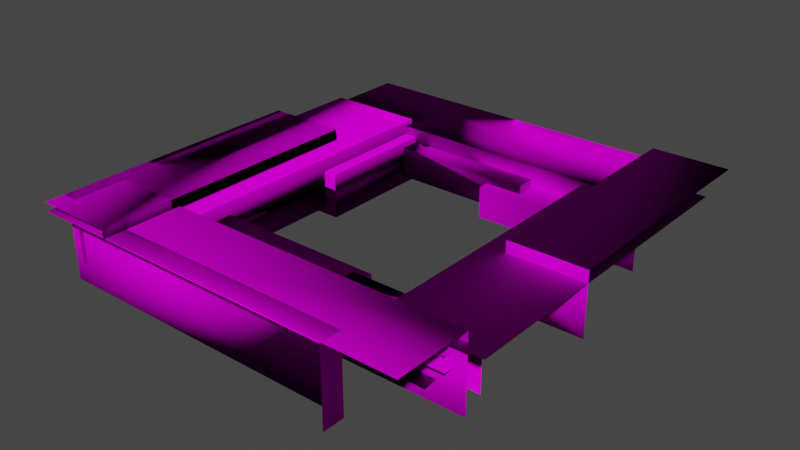 # Source: RAT_City.blend  (saved by Blender 3.5.10; exported with 4.5.12 LTS)
import bpy
from mathutils import Matrix  # noqa: F401  (used for matrix-valued properties, if any)

bpy.ops.wm.read_factory_settings(use_empty=True)
scene = bpy.context.scene
scene.name = 'Scene'

# ---- collections
col_collection = bpy.data.collections.new('Collection'); scene.collection.children.link(col_collection)

# ---- images (referenced by path relative to the original .blend; pixels are not part of the script)
import os
ASSET_DIR = os.environ.get("B2B_ASSET_DIR", "")  # directory of the original .blend (textures are referenced by path, not embedded)
HERE = os.path.dirname(os.path.abspath(__file__))  # packed textures are extracted next to this script under _unpacked/

def load_image(name, relpath, width, height, colorspace="sRGB"):
    """Load a texture the original file referenced (path relative to the .blend, or extracted next to this script)."""
    p = next((c for c in (os.path.join(HERE, relpath), os.path.join(ASSET_DIR, relpath)) if relpath and os.path.exists(c)), "")
    if p:
        img = bpy.data.images.load(p, check_existing=True)
        img.name = name
    else:  # same state as the original file: an image datablock whose file is absent (Cycles renders it pink)
        img = bpy.data.images.new(name, width, height)
        img.source = "FILE"
        img.filepath = "//" + (relpath or name)
    img.colorspace_settings.name = colorspace
    return img
img_dirt1_diff_png = load_image('Dirt1_diff.png', 'Dirt1_diff.png', 1024, 1024, 'sRGB')
img_dirt1_diff_png_001 = load_image('Dirt1_diff.png.001', 'Dirt1_diff.png', 1024, 1024, 'Non-Color')
img_dirt1_nmap_png = load_image('Dirt1_nmap.png', 'Dirt1_nmap.png', 1024, 1024, 'Non-Color')
img_platform1_diff_png = load_image('Platform1_diff.png', 'Platform1_diff.png', 1024, 1024, 'sRGB')
img_platform1_diff_png_001 = load_image('Platform1_diff.png.001', 'Platform1_diff.png', 1024, 1024, 'Non-Color')

# ---- materials (node trees are filled in below, after node groups)
mat_dirt1mtl = bpy.data.materials.new('Dirt1Mtl')
mat_dirt1mtl.surface_render_method = 'BLENDED'
mat_dirt1mtl.blend_method = 'BLEND'
mat_dirt1mtl.use_transparency_overlap = False
mat_dirt1mtl.show_transparent_back = False
mat_dirt1mtl.use_transparent_shadow = False
mat_dirt1mtl.diffuse_color = (0.6187, 0.6187, 0.6187, 1.0)
mat_dirt1mtl.roughness = 1.0
mat_dirt1mtl.specular_intensity = 0.01456
mat_platform1mtl = bpy.data.materials.new('Platform1Mtl')
mat_platform1mtl.surface_render_method = 'BLENDED'
mat_platform1mtl.blend_method = 'BLEND'
mat_platform1mtl.use_transparency_overlap = False
mat_platform1mtl.show_transparent_back = False
mat_platform1mtl.use_transparent_shadow = False
mat_platform1mtl.diffuse_color = (0.1036, 0.3297, 0.06973, 1.0)
mat_platform1mtl.roughness = 1.0
mat_platform1mtl.specular_intensity = 0.003946

# ---- material node trees
mat_dirt1mtl.use_nodes = True; mat_dirt1mtl.node_tree.nodes.clear()
_N = mat_dirt1mtl.node_tree.nodes; _L = mat_dirt1mtl.node_tree.links
n0 = _N.new('ShaderNodeBsdfPrincipled'); n0.name = 'Principled BSDF'; n0.location = (10, 300)
n0.distribution = 'GGX'
n0.subsurface_method = 'RANDOM_WALK_SKIN'
n0.inputs[2].default_value = 1.0
n0.inputs[3].default_value = 1.45
n0.inputs[13].default_value = 0.01456
n0.inputs[27].default_value = (0.0, 0.0, 0.0, 1.0)
n0.inputs[28].default_value = 1.0
n1 = _N.new('ShaderNodeOutputMaterial'); n1.name = 'Material Output'; n1.location = (300, 300)
n2 = _N.new('ShaderNodeTexImage'); n2.name = 'Image Texture'; n2.location = (-300, 600)
n2.image = img_dirt1_diff_png
n3 = _N.new('ShaderNodeTexImage'); n3.name = 'Image Texture.001'; n3.location = (-300, 0)
n3.image = img_dirt1_diff_png_001
n4 = _N.new('ShaderNodeNormalMap'); n4.name = 'Normal Map'; n4.location = (-300, -300)
n4.label = 'Normal/Map'
n5 = _N.new('ShaderNodeTexImage'); n5.name = 'Image Texture.002'; n5.location = (-600, -900)
n5.image = img_dirt1_nmap_png
_L.new(n0.outputs[0], n1.inputs[0])
_L.new(n2.outputs[0], n0.inputs[0])
_L.new(n3.outputs[1], n0.inputs[4])
_L.new(n4.outputs[0], n0.inputs[5])
_L.new(n5.outputs[0], n4.inputs[1])
n1.is_active_output = True
mat_platform1mtl.use_nodes = True; mat_platform1mtl.node_tree.nodes.clear()
_N = mat_platform1mtl.node_tree.nodes; _L = mat_platform1mtl.node_tree.links
n0 = _N.new('ShaderNodeBsdfPrincipled'); n0.name = 'Principled BSDF'; n0.location = (10, 300)
n0.distribution = 'GGX'
n0.subsurface_method = 'RANDOM_WALK_SKIN'
n0.inputs[2].default_value = 1.0
n0.inputs[3].default_value = 1.45
n0.inputs[13].default_value = 0.003946
n0.inputs[27].default_value = (0.0, 0.0, 0.0, 1.0)
n0.inputs[28].default_value = 1.0
n1 = _N.new('ShaderNodeOutputMaterial'); n1.name = 'Material Output'; n1.location = (300, 300)
n2 = _N.new('ShaderNodeTexImage'); n2.name = 'Image Texture'; n2.location = (-300, 600)
n2.image = img_platform1_diff_png
n3 = _N.new('ShaderNodeTexImage'); n3.name = 'Image Texture.001'; n3.location = (-300, 0)
n3.image = img_platform1_diff_png_001
n4 = _N.new('ShaderNodeNormalMap'); n4.name = 'Normal Map'; n4.location = (-300, -300)
n4.label = 'Normal/Map'
n5 = _N.new('ShaderNodeTexImage'); n5.name = 'Image Texture.002'; n5.location = (-600, -900)
n5.image = img_dirt1_nmap_png
_L.new(n0.outputs[0], n1.inputs[0])
_L.new(n2.outputs[0], n0.inputs[0])
_L.new(n3.outputs[1], n0.inputs[4])
_L.new(n4.outputs[0], n0.inputs[5])
_L.new(n5.outputs[0], n4.inputs[1])
n1.is_active_output = True

# ---- world
world_world = bpy.data.worlds.new('World'); scene.world = world_world
world_world.use_nodes = True; world_world.node_tree.nodes.clear()
_N = world_world.node_tree.nodes; _L = world_world.node_tree.links
n0 = _N.new('ShaderNodeOutputWorld'); n0.name = 'World Output'; n0.location = (300, 300)
n1 = _N.new('ShaderNodeBackground'); n1.name = 'Background'; n1.location = (10, 300)
n1.inputs[0].default_value = (0.05088, 0.05088, 0.05088, 1.0)
_L.new(n1.outputs[0], n0.inputs[0])
n0.is_active_output = True
world_world.color = (0.05088, 0.05088, 0.05088)
world_world.use_sun_shadow = False
world_world.sun_shadow_jitter_overblur = 0.0

# ---- meshes
me_rat_city = bpy.data.meshes.new('RAT City')
me_rat_city.from_pydata([(85.01, 39.18, 194.6), (85.01, 39.18, 179.8), (-126.2, 39.18, 179.8), (85.01, -11.07, 179.8), (85.01, -11.07, 194.6), (-126.2, 39.18, 194.6), (-126.2, -11.07, 179.8), (-126.2, 45.05, 195.1), (-126.2, 37.87, 11.34), (-73.77, 37.87, 11.34), (-73.77, 45.05, 11.34), (-73.77, 45.05, 195.1), (-73.77, 37.87, 195.1), (-126.5, 45.05, 11.34), (-116.3, 45.05, 11.34), (-126.5, 3.616, 11.34), (-116.3, 3.616, 11.34), (-116.3, 45.05, 182.1), (-116.3, 3.616, 182.1), (-126.5, 45.05, 182.1), (-126.2, 45.05, 147.9), (-126.2, 3.616, 11.34), (-126.2, 45.05, 11.34), (-73.77, 45.05, 147.9), (-73.77, 3.616, 11.34), (-73.77, 3.616, 147.9), (145.1, 32.72, 149.3), (145.1, 32.72, -73.63), (79.83, -0.884, 149.3), (79.83, 32.72, 149.3), (79.83, 32.72, -73.63), (79.83, -0.884, -73.63), (121.5, -5.779, 33.25), (71.33, 23.91, 148.4), (121.5, 23.91, 148.4), (71.33, -5.779, 148.4), (71.33, -5.779, 33.25), (71.33, 23.91, 33.25), (121.5, 23.91, 33.25), (130.5, 39.18, 142.3), (-79.49, 39.18, 142.3), (130.5, 39.18, 193.6), (130.5, -11.07, 142.3), (-79.49, 39.18, 193.6), (-79.49, -11.07, 142.3), (44.18, 16.98, 151.4), (124.1, 16.98, 121.4), (124.1, -11.73, 121.4), (124.1, 16.98, 151.4), (44.18, -11.73, 151.4), (44.18, 16.98, 121.4), (44.18, -11.73, 121.4), (17.33, 18.93, -74.59), (17.33, -1.943, -22.61), (128.3, 18.93, -74.59), (17.33, 18.93, -22.61), (128.3, 18.93, -22.61), (17.33, -1.943, -74.59), (128.3, -1.943, -22.61), (-124.3, 34.28, -42.37), (-124.3, 3.616, -42.37), (106.4, 34.28, -99.63), (106.4, 34.28, -42.37), (-124.3, 34.28, -99.63), (106.4, 3.616, -42.37), (-123.5, 3.824, -30.05), (-123.5, 24.7, -78.31), (42.62, 24.7, -78.31), (42.62, 24.7, -30.05), (42.62, 3.824, -30.05), (42.62, 3.824, -78.31), (-123.5, 24.7, -30.05), (112.3, 32.33, 126.3), (44.18, 32.33, 126.3), (112.3, 3.616, 151.4), (112.3, 32.33, 151.4), (44.18, 32.33, 151.4), (44.18, 3.616, 151.4), (44.18, 3.616, 126.3), (112.3, 3.616, 126.3), (-101.4, 28.41, 37.57), (-101.4, 28.41, -77.6), (-51.21, 28.41, -77.6), (-51.21, -1.279, -77.6), (-51.21, -1.279, 37.57), (-51.21, 28.41, 37.57), (-101.4, -1.279, 37.57), (-59.72, 37.22, -48.99), (-59.72, 37.22, 144.5), (-125.0, 37.22, -48.99), (-125.0, 3.616, -48.99), (-59.72, 3.616, -48.99), (-125.0, 37.22, 144.5), (-59.72, 3.616, 144.5), (-125.0, 3.616, 144.5), (145.1, 40.55, -102.0), (145.1, -0.8841, 59.48), (145.1, 40.55, 59.48), (93.89, 40.55, 59.48), (93.89, -0.8841, -102.0), (93.89, -0.8841, 59.48), (93.89, 40.55, -102.0), (-73.36, 4.595, 117.5), (-73.36, 28.68, 117.5), (49.03, 28.68, 117.5), (49.03, 4.595, 117.5), (49.03, 28.68, 174.3), (-73.36, 28.68, 174.3), (49.03, 4.595, 174.3), (-73.36, 4.595, 174.3)], [], [(0, 4, 3, 1), (10, 9, 8, 22), (55, 53, 58, 56), (13, 19, 17, 14), (14, 16, 15, 13), (17, 18, 16, 14), (52, 55, 56, 54), (97, 95, 101, 98), (1, 3, 6, 2), (81, 80, 85, 82), (104, 105, 102, 103), (66, 71, 68, 67), (26, 27, 30, 29), (68, 69, 70, 67), (22, 20, 23, 10), (71, 65, 69, 68), (34, 38, 37, 33), (23, 25, 24, 10), (38, 32, 36, 37), (39, 42, 44, 40), (52, 57, 53, 55), (59, 60, 64, 62), (46, 47, 51, 50), (50, 51, 49, 45), (22, 7, 11, 10), (11, 12, 9, 10), (46, 50, 45, 48), (30, 31, 28, 29), (63, 59, 62, 61), (104, 103, 107, 106), (103, 102, 109, 107), (10, 24, 21, 22), (1, 2, 5, 0), (72, 79, 78, 73), (72, 73, 76, 75), (78, 79, 74, 77), (73, 78, 77, 76), (85, 84, 83, 82), (37, 36, 35, 33), (89, 92, 88, 87), (39, 40, 43, 41), (92, 94, 93, 88), (98, 100, 96, 97), (101, 99, 100, 98), (80, 86, 84, 85), (87, 91, 90, 89), (88, 93, 91, 87), (106, 108, 105, 104)])
_uv = me_rat_city.uv_layers.new(name='UVMap')
_uv.uv.foreach_set('vector', [0.0, 1.0, 0.0, -66.0, 19.66, -66.0, 19.66, 1.0, 0.0, 1.0, 0.0, -8.583, 69.93, -8.583, 69.93, 1.0, 0.0, 1.0, 0.0, -26.84, 148.0, -26.84, 148.0, 1.0, 0.0, 1.0, 0.0, -226.7, 13.59, -226.7, 13.59, 1.0, 0.0, 1.0, 0.0, -54.25, 13.59, -54.25, 13.59, 1.0, 0.0, 1.0, 0.0, -54.25, 227.7, -54.25, 227.7, 1.0, 0.0, 1.0, 0.0, -68.3, 148.0, -68.3, 148.0, 1.0, 0.0, 1.0, 0.0, -214.4, 68.26, -214.4, 68.26, 1.0, 0.0, 1.0, 0.0, -66.0, 281.7, -66.0, 281.7, 1.0, 0.0, 1.0, 0.0, -152.6, 66.89, -152.6, 66.89, 1.0, 0.0, 1.0, 0.0, -31.11, 163.2, -31.11, 163.2, 1.0, 0.0, 1.0, 0.0, -63.35, 221.5, -63.35, 221.5, 1.0, 0.0, 1.0, 0.0, -296.3, 87.0, -296.3, 87.0, 1.0, 0.0, 1.0, 0.0, -26.84, 64.35, -26.84, 64.35, 1.0, 0.0, 1.0, 0.0, -181.0, 69.93, -181.0, 69.93, 1.0, 0.0, 1.0, 0.0, -26.84, 221.5, -26.84, 221.5, 1.0, 0.0, 1.0, 0.0, -152.6, 66.89, -152.6, 66.89, 1.0, 0.0, 1.0, 0.0, -54.25, 182.0, -54.25, 182.0, 1.0, 0.0, 1.0, 0.0, -38.58, 66.89, -38.58, 66.89, 1.0, 0.0, 1.0, 0.0, -66.0, 280.0, -66.0, 280.0, 1.0, 0.0, 1.0, 0.0, -26.84, 69.3, -26.84, 69.3, 1.0, 0.0, 1.0, 0.0, -39.89, 307.7, -39.89, 307.7, 1.0, 0.0, 1.0, 0.0, -37.28, 106.5, -37.28, 106.5, 1.0, 0.0, 1.0, 0.0, -37.28, 39.99, -37.28, 39.99, 1.0, 0.0, 1.0, 0.0, -244.0, 69.93, -244.0, 69.93, 1.0, 0.0, 1.0, 0.0, -8.583, 245.0, -8.583, 245.0, 1.0, 0.0, 1.0, 0.0, -105.5, 39.99, -105.5, 39.99, 1.0, 0.0, 1.0, 0.0, -43.81, 297.3, -43.81, 297.3, 1.0, 0.0, 1.0, 0.0, -75.35, 307.7, -75.35, 307.7, 1.0, 0.0, 1.0, 0.0, -162.2, 75.72, -162.2, 75.72, 1.0, 0.0, 1.0, 0.0, -31.11, 75.72, -31.11, 75.72, 1.0, 0.0, 1.0, 0.0, -54.25, 69.93, -54.25, 69.93, 1.0, 0.0, 1.0, 0.0, -280.7, 19.66, -280.7, 19.66, 1.0, 0.0, 1.0, 0.0, -37.28, 90.85, -37.28, 90.85, 1.0, 0.0, 1.0, 0.0, -89.85, 33.46, -89.85, 33.46, 1.0, 0.0, 1.0, 0.0, -89.85, 33.46, -89.85, 33.46, 1.0, 0.0, 1.0, 0.0, -37.28, 33.46, -37.28, 33.46, 1.0, 0.0, 1.0, 0.0, -38.58, 153.6, -38.58, 153.6, 1.0, 0.0, 1.0, 0.0, -38.58, 153.6, -38.58, 153.6, 1.0, 0.0, 1.0, 0.0, -256.9, 87.0, -256.9, 87.0, 1.0, 0.0, 1.0, 0.0, -279.0, 68.33, -279.0, 68.33, 1.0, 0.0, 1.0, 0.0, -43.81, 87.0, -43.81, 87.0, 1.0, 0.0, 1.0, 0.0, -54.25, 68.26, -54.25, 68.26, 1.0, 0.0, 1.0, 0.0, -54.25, 215.4, -54.25, 215.4, 1.0, 0.0, 1.0, 0.0, -38.58, 66.89, -38.58, 66.89, 1.0, 0.0, 1.0, 0.0, -43.81, 87.0, -43.81, 87.0, 1.0, 0.0, 1.0, 0.0, -43.81, 257.9, -43.81, 257.9, 1.0, 0.0, 1.0, 0.0, -31.11, 75.72, -31.11, 75.72, 1.0])
me_rat_city.materials.append(mat_dirt1mtl)
me_rat_city.materials.append(mat_platform1mtl)
me_rat_city.update()
me_rat_city.normals_split_custom_set([tuple(v) for v in zip(*[iter([0.9107, 0.3333, -0.244, 0.9107, 0.244, 0.3333, 0.9107, -0.3333, 0.244, 0.9107, -0.244, -0.3333, 0.3333, 0.9107, 0.244, 0.3333, 0.244, -0.9107, 0.244, -0.3333, -0.9107, -0.3333, -0.244, -0.9107, 0.244, 0.3333, 0.9107, -0.3333, 0.244, 0.9107, -0.244, -0.3333, 0.9107, 0.3333, -0.244, 0.9107, -0.9823, 0.1409, 0.1233, -0.9823, -0.1232, 0.1409, 0.9823, -0.1232, 0.1409, 0.7182, 0.6123, 0.3305, 0.7182, 0.6124, 0.3305, 0.7182, 0.3305, -0.6123, -0.9823, 0.1233, -0.1409, -0.9823, 0.1409, 0.1232, 0.9823, -0.1233, 0.1409, 0.9823, 0.1233, 0.1409, 0.7182, 0.3305, -0.6124, 0.7182, 0.6124, 0.3305, 0.244, 0.9107, -0.3333, 0.244, 0.3334, 0.9107, 0.3333, -0.244, 0.9107, 0.3333, 0.9107, 0.244, 0.9107, 0.3334, -0.244, 0.9107, -0.244, -0.3333, 0.244, 0.9107, -0.3333, -0.3333, 0.9107, -0.244, 0.9107, -0.244, -0.3334, 0.9107, -0.3333, 0.244, -0.3333, -0.9107, 0.244, -0.9107, 0.3333, 0.244, 0.1233, 0.9823, -0.1409, -0.1409, 0.9823, -0.1233, -0.1233, 0.9823, 0.1409, 0.1409, 0.9823, 0.1233, -0.244, 0.3333, -0.9107, 0.3333, 0.244, -0.9107, 0.244, -0.3333, -0.9107, -0.3333, -0.244, -0.9107, -0.9823, 0.1409, 0.1233, -0.9823, -0.1232, 0.1409, 0.9823, -0.1232, 0.1409, 0.7182, 0.6123, 0.3305, 0.6124, 0.7182, -0.3305, -0.1233, 0.9823, -0.1409, 0.1233, 0.9823, -0.1409, -0.1409, 0.9823, -0.1233, 0.9823, -0.1233, 0.1409, 0.7182, -0.6124, -0.3305, 0.9823, 0.1233, -0.1409, 0.7182, 0.6124, 0.3305, -0.3333, -0.244, -0.9107, -0.3333, 0.9107, -0.244, -0.244, 0.9107, 0.3333, 0.3333, 0.9107, 0.244, -0.9823, -0.1233, 0.1409, -0.9823, -0.1409, -0.1232, 0.7182, -0.6124, -0.3305, 0.9823, -0.1233, 0.1409, 0.3333, -0.244, 0.9107, 0.3333, 0.9107, 0.244, 0.244, 0.9107, -0.3333, 0.244, 0.3334, 0.9107, -0.244, 0.9107, 0.3333, 0.9107, 0.244, 0.3333, 0.9107, -0.3333, 0.244, 0.3334, 0.9107, 0.244, 0.3333, 0.9107, 0.244, 0.3333, 0.244, -0.9107, 0.244, -0.3333, -0.9107, 0.244, 0.9107, -0.3334, -0.3305, 0.7182, -0.6123, 0.1409, -0.9823, 0.1232, 0.3305, -0.7182, -0.6123, -0.1409, 0.9823, 0.1232, 0.244, 0.9107, -0.3333, -0.9107, 0.244, -0.3333, -0.3334, 0.244, 0.9107, 0.244, 0.3333, 0.9107, -0.9823, -0.1233, 0.1409, -0.9823, -0.1409, -0.1232, 0.9823, -0.1409, -0.1232, 0.7182, -0.3305, 0.6123, 0.6124, -0.3305, -0.7182, -0.1233, -0.1409, -0.9823, 0.1233, -0.1409, -0.9823, -0.1409, -0.1233, -0.9823, -0.1409, -0.1233, -0.9823, 0.1232, -0.1409, -0.9823, -0.1409, 0.1233, 0.9823, 0.1232, 0.1409, 0.9823, -0.3333, -0.244, -0.9107, 0.244, 0.3334, 0.9107, 0.3333, -0.244, 0.9107, 0.3333, 0.9107, 0.244, 0.3334, -0.244, 0.9107, -0.244, -0.3333, 0.9107, 0.3334, 0.244, -0.9107, 0.3334, 0.9107, 0.244, 0.6124, -0.3305, -0.7182, -0.1409, -0.1232, -0.9823, 0.1233, 0.1409, 0.9823, 0.1409, -0.1232, 0.9823, 0.1232, 0.9823, -0.1409, 0.3305, -0.7182, -0.6124, -0.1409, -0.9823, -0.1233, -0.1409, 0.9823, -0.1233, -0.9823, 0.1409, 0.1233, -0.9823, -0.1232, 0.1409, 0.7182, -0.3305, 0.6124, 0.9823, -0.1232, -0.1409, -0.244, 0.3334, -0.9107, -0.3333, -0.244, -0.9107, 0.244, 0.3334, 0.9107, 0.3333, -0.244, 0.9107, -0.3334, -0.244, -0.9107, 0.244, -0.3333, -0.9107, -0.3334, 0.244, 0.9107, 0.244, 0.3333, 0.9107, 0.3333, 0.9107, 0.244, 0.9107, -0.3333, 0.244, -0.3333, -0.9107, 0.244, -0.3333, -0.244, -0.9107, 0.9107, -0.244, -0.3333, -0.9107, 0.3334, 0.244, 0.244, 0.3334, 0.9107, 0.9107, 0.3334, -0.244, 0.9107, -0.244, -0.3334, 0.9107, -0.3333, 0.244, 0.244, -0.3333, -0.9107, -0.3333, -0.244, -0.9107, 0.9107, -0.244, -0.3333, -0.3333, -0.244, -0.9107, 0.244, 0.3334, 0.9107, 0.9107, 0.3334, -0.244, 0.244, -0.3334, -0.9107, 0.9107, -0.3334, 0.244, 0.9107, 0.244, 0.3333, -0.3333, 0.244, 0.9107, -0.3334, -0.244, -0.9107, 0.244, -0.3333, -0.9107, -0.3334, 0.244, 0.9107, 0.244, 0.3333, 0.9107, -0.1232, 0.9823, 0.1409, -0.1232, -0.9823, 0.1409, 0.1409, -0.9823, 0.1233, 0.1409, 0.9823, 0.1233, 0.244, 0.9107, -0.3333, 0.244, -0.3333, -0.9107, -0.3334, 0.244, 0.9107, 0.244, 0.3333, 0.9107, -0.9107, 0.3334, 0.244, -0.9107, -0.244, 0.3333, -0.244, 0.9107, 0.3333, 0.3333, 0.9107, 0.244, -0.3305, 0.7182, -0.6124, -0.1409, 0.9823, 0.1233, 0.3305, 0.7182, 0.6124, 0.1409, 0.9823, -0.1233, -0.9107, -0.244, 0.3334, -0.9107, -0.3333, -0.244, 0.3333, -0.9107, -0.244, -0.244, 0.9107, 0.3334, -0.3333, 0.9107, -0.244, 0.244, -0.9107, 0.3334, 0.9107, 0.244, 0.3334, 0.9107, 0.3333, -0.244, 0.244, 0.9107, -0.3333, -0.3334, -0.9107, 0.244, 0.244, -0.9107, 0.3333, -0.3334, 0.9107, -0.244, -0.1409, 0.9823, -0.1232, -0.6124, -0.7182, -0.3305, -0.1233, -0.9823, 0.1409, -0.1233, 0.9823, 0.1409, 0.3333, 0.9107, 0.244, -0.244, -0.9107, -0.3334, -0.9107, 0.244, -0.3334, -0.9107, 0.3333, 0.244, -0.244, 0.9107, 0.3333, 0.3334, -0.9107, -0.244, -0.244, -0.9107, -0.3333, 0.3334, 0.9107, 0.244, 0.3334, -0.244, 0.9107, -0.244, -0.3333, 0.9107, 0.3334, 0.244, -0.9107, -0.244, 0.3333, -0.9107])] * 3)])

# ---- objects
ob_rat_city = bpy.data.objects.new('RAT City', me_rat_city)

# ---- transforms, parenting, visibility, modifiers, constraints
ob_rat_city.location = (0.0, 0.0, 0.0)
ob_rat_city.rotation_euler = (1.571, -0.0, 0.0)

# ---- collection membership
col_collection.objects.link(ob_rat_city)

# ---- scene / render settings (as saved in the file)
scene.frame_start = 1; scene.frame_end = 250; scene.frame_set(25)
scene.render.engine = 'BLENDER_EEVEE_NEXT'
scene.cycles.sampling_pattern = 'TABULATED_SOBOL'
scene.view_settings.view_transform = 'Filmic'
bpy.context.view_layer.update()

# ---- added for rendering (the .blend has no active camera and no usable light): camera, sun
cam_auto = bpy.data.cameras.new('AutoCamera')
cam_auto.lens = 50.0
cam_auto.sensor_width = 36.0
cam_auto.clip_end = 6600.93
ob_auto_camera = bpy.data.objects.new('AutoCamera', cam_auto)
scene.collection.objects.link(ob_auto_camera)
ob_auto_camera.location = (385.431, -497.882, 317.558)
ob_auto_camera.rotation_euler = (1.09748, -7.21219e-08, 0.694738)
scene.camera = ob_auto_camera
light_auto_sun = bpy.data.lights.new('AutoSun', 'SUN')
light_auto_sun.energy = 3.0
light_auto_sun.angle = 0.0523599
ob_auto_sun = bpy.data.objects.new('AutoSun', light_auto_sun)
scene.collection.objects.link(ob_auto_sun)
ob_auto_sun.rotation_euler = (0.872665, 0.174533, 0.523599)
bpy.context.view_layer.update()
